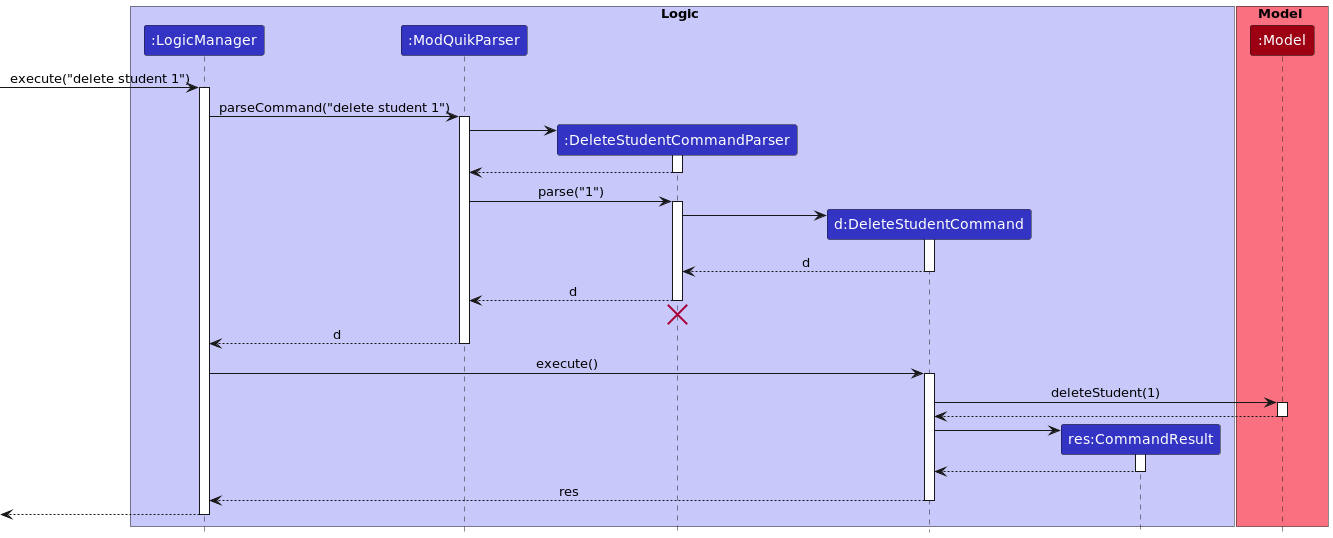

The diagram above was rendered by PlantUML. Its source (embedded in the PNG):
@startuml
!include style.puml

box Logic LOGIC_COLOR_T1
participant ":LogicManager" as LogicManager LOGIC_COLOR
participant ":ModQuikParser" as ModQuikParser LOGIC_COLOR
participant ":DeleteStudentCommandParser" as DeleteStudentCommandParser LOGIC_COLOR
participant "d:DeleteStudentCommand" as DeleteStudentCommand LOGIC_COLOR
participant "res:CommandResult" as CommandResult LOGIC_COLOR
end box

box Model MODEL_COLOR_T1
participant ":Model" as Model MODEL_COLOR
end box

[-> LogicManager : execute("delete student 1")
activate LogicManager

LogicManager -> ModQuikParser : parseCommand("delete student 1")
activate ModQuikParser

create DeleteStudentCommandParser
ModQuikParser -> DeleteStudentCommandParser
activate DeleteStudentCommandParser

DeleteStudentCommandParser --> ModQuikParser
deactivate DeleteStudentCommandParser

ModQuikParser -> DeleteStudentCommandParser : parse("1")
activate DeleteStudentCommandParser

create DeleteStudentCommand
DeleteStudentCommandParser -> DeleteStudentCommand
activate DeleteStudentCommand

DeleteStudentCommand --> DeleteStudentCommandParser : d
deactivate DeleteStudentCommand

DeleteStudentCommandParser --> ModQuikParser : d
deactivate DeleteStudentCommandParser
'Hidden arrow to position the destroy marker below the end of the activation bar.
DeleteStudentCommandParser -[hidden]-> ModQuikParser
destroy DeleteStudentCommandParser

ModQuikParser --> LogicManager : d
deactivate ModQuikParser

LogicManager -> DeleteStudentCommand : execute()
activate DeleteStudentCommand

DeleteStudentCommand -> Model : deleteStudent(1)
activate Model

Model --> DeleteStudentCommand
deactivate Model

create CommandResult
DeleteStudentCommand -> CommandResult
activate CommandResult

CommandResult --> DeleteStudentCommand
deactivate CommandResult

DeleteStudentCommand --> LogicManager : res
deactivate DeleteStudentCommand

[<--LogicManager
deactivate LogicManager
@enduml